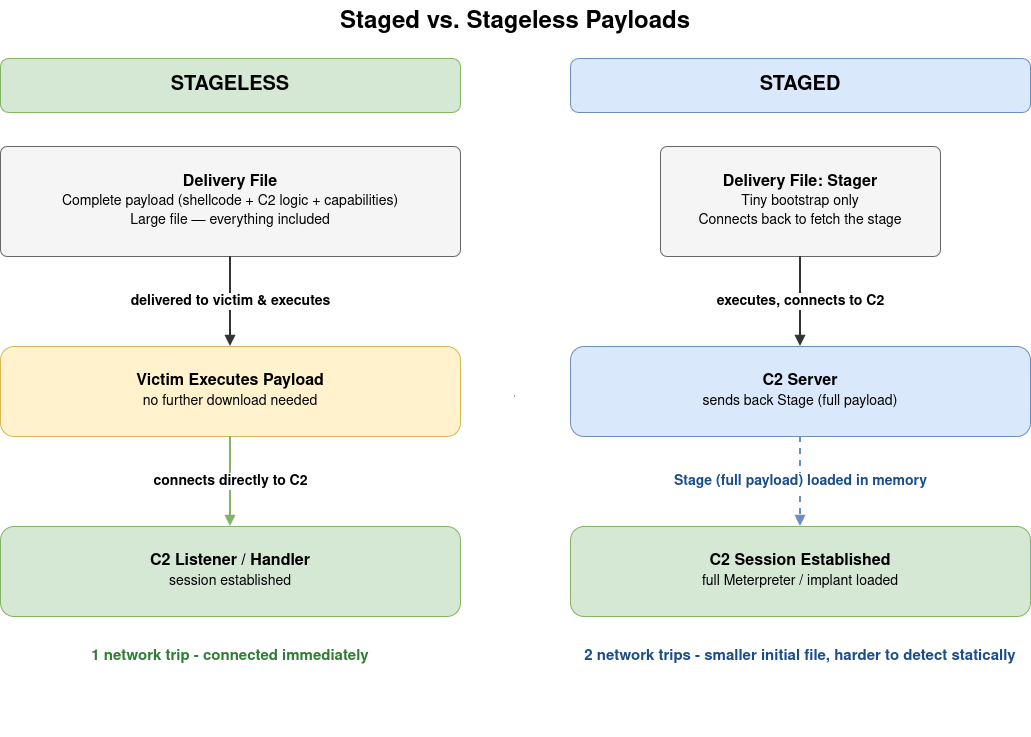

The diagram above was exported from draw.io. Its source (the exported page's mxGraphModel, read from the mxfile embedded in the PNG):
<mxGraphModel dx="1996" dy="1131" grid="0" gridSize="10" guides="1" tooltips="1" connect="1" arrows="1" fold="1" page="1" pageScale="1" pageWidth="1169" pageHeight="827" math="0" shadow="0">
  <root>
    <mxCell id="0" />
    <mxCell id="1" parent="0" />
    <mxCell id="2" parent="1" style="text;html=1;strokeColor=none;fillColor=none;align=center;verticalAlign=middle;whiteSpace=wrap;fontSize=24;fontStyle=1;" value="Staged vs. Stageless Payloads" vertex="1">
      <mxGeometry height="44" width="770" x="200" y="14" as="geometry" />
    </mxCell>
    <mxCell id="3" parent="1" style="line;strokeColor=#999999;strokeWidth=2;fillColor=none;dashed=1;" value="" vertex="1">
      <mxGeometry height="680" width="1" x="584" y="70" as="geometry" />
    </mxCell>
    <mxCell id="4" parent="1" style="rounded=1;whiteSpace=wrap;html=1;fillColor=#d5e8d4;strokeColor=#82b366;fontSize=20;fontStyle=1;" value="STAGELESS" vertex="1">
      <mxGeometry height="54" width="460" x="70" y="72" as="geometry" />
    </mxCell>
    <mxCell id="5" parent="1" style="rounded=1;whiteSpace=wrap;html=1;fillColor=#f5f5f5;strokeColor=#666666;fontSize=16;arcSize=6;" value="&lt;b&gt;Delivery File&lt;/b&gt;&lt;br&gt;&lt;font style=&quot;font-size:14px;&quot;&gt;Complete payload (shellcode + C2 logic + capabilities)&lt;br&gt;Large file — everything included&lt;/font&gt;" vertex="1">
      <mxGeometry height="110" width="460" x="70" y="160" as="geometry" />
    </mxCell>
    <mxCell id="6" edge="1" parent="1" source="5" style="edgeStyle=orthogonalEdgeStyle;html=1;endArrow=block;endFill=1;strokeWidth=2;strokeColor=#333333;fontSize=14;fontStyle=1;" target="7" value="delivered to victim &amp; executes">
      <mxGeometry relative="1" as="geometry" />
    </mxCell>
    <mxCell id="7" parent="1" style="rounded=1;whiteSpace=wrap;html=1;fillColor=#fff2cc;strokeColor=#d6b656;fontSize=16;" value="&lt;b&gt;Victim Executes Payload&lt;/b&gt;&lt;br&gt;&lt;font style=&quot;font-size:14px;&quot;&gt;no further download needed&lt;/font&gt;" vertex="1">
      <mxGeometry height="90" width="460" x="70" y="360" as="geometry" />
    </mxCell>
    <mxCell id="8" edge="1" parent="1" source="7" style="edgeStyle=orthogonalEdgeStyle;html=1;endArrow=block;endFill=1;strokeWidth=2;strokeColor=#82b366;fontSize=14;fontStyle=1;" target="9" value="connects directly to C2">
      <mxGeometry relative="1" as="geometry" />
    </mxCell>
    <mxCell id="9" parent="1" style="rounded=1;whiteSpace=wrap;html=1;fillColor=#d5e8d4;strokeColor=#82b366;fontSize=16;" value="&lt;b&gt;C2 Listener / Handler&lt;/b&gt;&lt;br&gt;&lt;font style=&quot;font-size:14px;&quot;&gt;session established&lt;/font&gt;" vertex="1">
      <mxGeometry height="90" width="460" x="70" y="540" as="geometry" />
    </mxCell>
    <mxCell id="10" parent="1" style="text;html=1;strokeColor=none;fillColor=none;align=center;verticalAlign=middle;whiteSpace=wrap;fontSize=15;fontStyle=1;fontColor=#2e7d32;" value="1 network trip - connected immediately" vertex="1">
      <mxGeometry height="40" width="460" x="70" y="650" as="geometry" />
    </mxCell>
    <mxCell id="11" parent="1" style="rounded=1;whiteSpace=wrap;html=1;fillColor=#dae8fc;strokeColor=#6c8ebf;fontSize=20;fontStyle=1;" value="STAGED" vertex="1">
      <mxGeometry height="54" width="460" x="640" y="72" as="geometry" />
    </mxCell>
    <mxCell id="12" parent="1" style="rounded=1;whiteSpace=wrap;html=1;fillColor=#f5f5f5;strokeColor=#666666;fontSize=16;arcSize=6;" value="&lt;b&gt;Delivery File: Stager&lt;/b&gt;&lt;br&gt;&lt;font style=&quot;font-size:14px;&quot;&gt;Tiny bootstrap only&lt;br&gt;Connects back to fetch the stage&lt;/font&gt;" vertex="1">
      <mxGeometry height="110" width="280" x="730" y="160" as="geometry" />
    </mxCell>
    <mxCell id="13" edge="1" parent="1" source="12" style="edgeStyle=orthogonalEdgeStyle;html=1;endArrow=block;endFill=1;strokeWidth=2;strokeColor=#333333;fontSize=14;fontStyle=1;" target="14" value="executes, connects to C2">
      <mxGeometry relative="1" as="geometry" />
    </mxCell>
    <mxCell id="14" parent="1" style="rounded=1;whiteSpace=wrap;html=1;fillColor=#dae8fc;strokeColor=#6c8ebf;fontSize=16;" value="&lt;b&gt;C2 Server&lt;/b&gt;&lt;br&gt;&lt;font style=&quot;font-size:14px;&quot;&gt;sends back Stage (full payload)&lt;/font&gt;" vertex="1">
      <mxGeometry height="90" width="460" x="640" y="360" as="geometry" />
    </mxCell>
    <mxCell id="15" edge="1" parent="1" source="14" style="edgeStyle=orthogonalEdgeStyle;html=1;endArrow=block;endFill=1;strokeWidth=2;strokeColor=#6c8ebf;fontColor=#1a4d8a;fontSize=14;fontStyle=1;dashed=1;" target="16" value="Stage (full payload) loaded in memory">
      <mxGeometry relative="1" as="geometry" />
    </mxCell>
    <mxCell id="16" parent="1" style="rounded=1;whiteSpace=wrap;html=1;fillColor=#d5e8d4;strokeColor=#82b366;fontSize=16;" value="&lt;b&gt;C2 Session Established&lt;/b&gt;&lt;br&gt;&lt;font style=&quot;font-size:14px;&quot;&gt;full Meterpreter / implant loaded&lt;/font&gt;" vertex="1">
      <mxGeometry height="90" width="460" x="640" y="540" as="geometry" />
    </mxCell>
    <mxCell id="17" parent="1" style="text;html=1;strokeColor=none;fillColor=none;align=center;verticalAlign=middle;whiteSpace=wrap;fontSize=15;fontStyle=1;fontColor=#1a4d8a;" value="2 network trips - smaller initial file, harder to detect statically" vertex="1">
      <mxGeometry height="40" width="460" x="640" y="650" as="geometry" />
    </mxCell>
  </root>
</mxGraphModel>